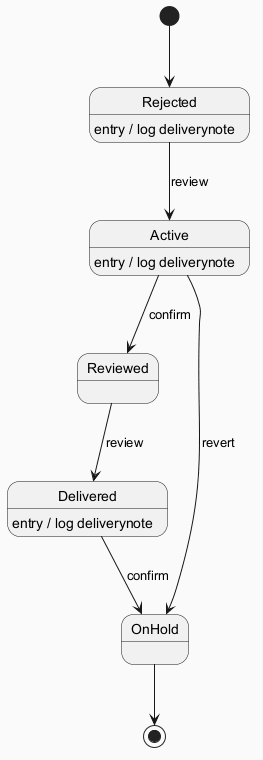

The diagram above was rendered by PlantUML. Its source (embedded in the PNG):
@startuml
skinparam backgroundColor #FAFAFA
skinparam classBackgroundColor #FFF3E0
skinparam classBorderColor #E65100
[*] --> Rejected
Rejected --> Active : review
Rejected : entry / log deliverynote
Active --> Reviewed : confirm
Active : entry / log deliverynote
Reviewed --> Delivered : review
Delivered --> OnHold : confirm
Delivered : entry / log deliverynote
Active --> OnHold : revert
OnHold --> [*]
@enduml